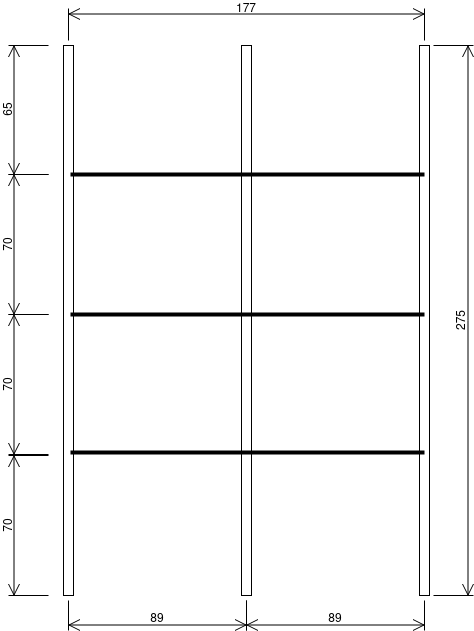

The diagram above was exported from draw.io. Its source (the exported page's mxGraphModel, read from the mxfile embedded in the PNG):
<mxGraphModel dx="1420" dy="842" grid="1" gridSize="10" guides="1" tooltips="1" connect="1" arrows="1" fold="1" page="1" pageScale="1" pageWidth="1100" pageHeight="850" background="#ffffff" math="0" shadow="0">
  <root>
    <mxCell id="0" />
    <mxCell id="1" parent="0" />
    <mxCell id="Ly12AFPvcVP7JtH-92zA-6" value="" style="verticalLabelPosition=bottom;html=1;verticalAlign=top;align=center;shape=mxgraph.floorplan.wall;direction=south;labelBackgroundColor=none;rounded=1;" parent="1" vertex="1">
      <mxGeometry x="603" y="240" width="10" height="550" as="geometry" />
    </mxCell>
    <mxCell id="Ly12AFPvcVP7JtH-92zA-4" value="" style="verticalLabelPosition=bottom;html=1;verticalAlign=top;align=center;shape=mxgraph.floorplan.wall;direction=south;labelBackgroundColor=none;rounded=1;" parent="1" vertex="1">
      <mxGeometry x="425" y="240" width="10" height="550" as="geometry" />
    </mxCell>
    <mxCell id="Ly12AFPvcVP7JtH-92zA-5" value="" style="verticalLabelPosition=bottom;html=1;verticalAlign=top;align=center;shape=mxgraph.floorplan.wall;direction=south;labelBackgroundColor=none;rounded=1;" parent="1" vertex="1">
      <mxGeometry x="781" y="240" width="10" height="550" as="geometry" />
    </mxCell>
    <mxCell id="Ly12AFPvcVP7JtH-92zA-7" value="&lt;div&gt;70&lt;/div&gt;" style="shape=dimension;direction=south;whiteSpace=wrap;html=1;align=center;points=[];verticalAlign=top;labelBackgroundColor=none;horizontal=0;spacingTop=-15;rounded=1;" parent="1" vertex="1">
      <mxGeometry x="370" y="650" width="40" height="140" as="geometry" />
    </mxCell>
    <mxCell id="Ly12AFPvcVP7JtH-92zA-9" value="&lt;div&gt;70&lt;/div&gt;" style="shape=dimension;direction=south;whiteSpace=wrap;html=1;align=center;points=[];verticalAlign=top;labelBackgroundColor=none;horizontal=0;spacingTop=-15;rounded=1;" parent="1" vertex="1">
      <mxGeometry x="370" y="509" width="40" height="140" as="geometry" />
    </mxCell>
    <mxCell id="Ly12AFPvcVP7JtH-92zA-10" value="&lt;div&gt;70&lt;/div&gt;" style="shape=dimension;direction=south;whiteSpace=wrap;html=1;align=center;points=[];verticalAlign=top;labelBackgroundColor=none;horizontal=0;spacingTop=-15;rounded=1;" parent="1" vertex="1">
      <mxGeometry x="370" y="369" width="40" height="140" as="geometry" />
    </mxCell>
    <mxCell id="Ly12AFPvcVP7JtH-92zA-11" value="65" style="shape=dimension;direction=south;whiteSpace=wrap;html=1;align=center;points=[];verticalAlign=top;labelBackgroundColor=none;horizontal=0;spacingTop=-15;rounded=1;" parent="1" vertex="1">
      <mxGeometry x="370" y="240" width="40" height="129" as="geometry" />
    </mxCell>
    <mxCell id="Ly12AFPvcVP7JtH-92zA-12" value="" style="line;strokeWidth=4;html=1;perimeter=backbonePerimeter;points=[];outlineConnect=0;labelBackgroundColor=none;rounded=1;" parent="1" vertex="1">
      <mxGeometry x="432" y="645" width="354" height="4" as="geometry" />
    </mxCell>
    <mxCell id="Ly12AFPvcVP7JtH-92zA-13" value="" style="line;strokeWidth=4;html=1;perimeter=backbonePerimeter;points=[];outlineConnect=0;labelBackgroundColor=none;rounded=1;" parent="1" vertex="1">
      <mxGeometry x="432" y="507" width="354" height="4" as="geometry" />
    </mxCell>
    <mxCell id="Ly12AFPvcVP7JtH-92zA-14" value="" style="line;strokeWidth=4;html=1;perimeter=backbonePerimeter;points=[];outlineConnect=0;labelBackgroundColor=none;rounded=1;" parent="1" vertex="1">
      <mxGeometry x="432" y="367" width="354" height="4" as="geometry" />
    </mxCell>
    <mxCell id="Ly12AFPvcVP7JtH-92zA-15" value="89" style="shape=dimension;whiteSpace=wrap;html=1;align=center;points=[];verticalAlign=bottom;spacingBottom=3;labelBackgroundColor=none;rounded=1;" parent="1" vertex="1">
      <mxGeometry x="430" y="795" width="178" height="30" as="geometry" />
    </mxCell>
    <mxCell id="Ly12AFPvcVP7JtH-92zA-16" value="89" style="shape=dimension;whiteSpace=wrap;html=1;align=center;points=[];verticalAlign=bottom;spacingBottom=3;labelBackgroundColor=none;rounded=1;" parent="1" vertex="1">
      <mxGeometry x="608" y="795" width="178" height="30" as="geometry" />
    </mxCell>
    <mxCell id="Ly12AFPvcVP7JtH-92zA-17" value="177" style="shape=dimension;direction=west;whiteSpace=wrap;html=1;align=center;points=[];verticalAlign=top;spacingTop=-15;labelBackgroundColor=none;rounded=1;" parent="1" vertex="1">
      <mxGeometry x="430" y="203" width="356" height="32" as="geometry" />
    </mxCell>
    <mxCell id="Ly12AFPvcVP7JtH-92zA-18" value="275" style="shape=dimension;direction=north;whiteSpace=wrap;html=1;align=center;points=[];verticalAlign=bottom;labelBackgroundColor=none;horizontal=0;spacingBottom=3;rounded=1;" parent="1" vertex="1">
      <mxGeometry x="795" y="240" width="40" height="550" as="geometry" />
    </mxCell>
  </root>
</mxGraphModel>